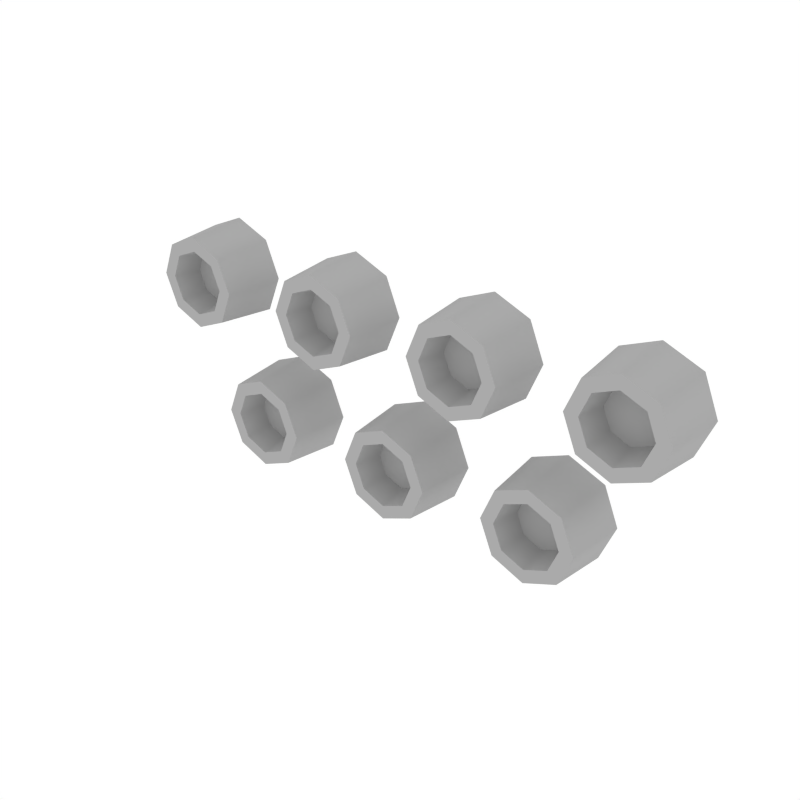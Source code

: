 # Source: Details_Dots.blend  (saved by Blender 3.6.13; exported with 4.5.12 LTS)
import bpy
from mathutils import Matrix  # noqa: F401  (used for matrix-valued properties, if any)

bpy.ops.wm.read_factory_settings(use_empty=True)
scene = bpy.context.scene
scene.name = 'Scene'

# ---- collections
col_collection_1 = bpy.data.collections.new('Collection 1'); scene.collection.children.link(col_collection_1)

# ---- materials (node trees are filled in below, after node groups)
mat_main = bpy.data.materials.new('Main')
mat_main.alpha_threshold = 0.0
mat_main.diffuse_color = (0.402, 0.402, 0.402, 1.0)
mat_main.roughness = 0.5

# ---- node groups
ng_auto_smooth = bpy.data.node_groups.new('Auto Smooth', 'GeometryNodeTree')
_s = ng_auto_smooth.interface.new_socket(name='Geometry', in_out='OUTPUT', socket_type='NodeSocketGeometry')
_s = ng_auto_smooth.interface.new_socket(name='Geometry', in_out='INPUT', socket_type='NodeSocketGeometry')
_s = ng_auto_smooth.interface.new_socket(name='Angle', in_out='INPUT', socket_type='NodeSocketFloat')
_s.subtype = 'ANGLE'
_s.min_value = 0.0
_s.max_value = 3.142
ng_auto_smooth.is_modifier = True
_N = ng_auto_smooth.nodes; _L = ng_auto_smooth.links
n0 = _N.new('NodeGroupOutput'); n0.name = 'Group Output'; n0.location = (480, -100)
n1 = _N.new('NodeGroupInput'); n1.name = 'Group Input'; n1.location = (-420, -300)
n2 = _N.new('NodeGroupInput'); n2.name = 'Group Input.001'; n2.location = (-60, -100)
n3 = _N.new('GeometryNodeSetShadeSmooth'); n3.name = 'Set Shade Smooth'; n3.location = (120, -100)
n3.domain = 'EDGE'
n4 = _N.new('GeometryNodeSetShadeSmooth'); n4.name = 'Set Shade Smooth.001'; n4.location = (300, -100)
n5 = _N.new('GeometryNodeInputMeshEdgeAngle'); n5.name = 'Edge Angle'; n5.location = (-420, -220)
n6 = _N.new('GeometryNodeInputEdgeSmooth'); n6.name = 'Is Edge Smooth'; n6.location = (-60, -160)
n7 = _N.new('GeometryNodeInputShadeSmooth'); n7.name = 'Is Face Smooth'; n7.location = (-240, -340)
n8 = _N.new('FunctionNodeBooleanMath'); n8.name = 'Boolean Math'; n8.location = (-60, -220)
n9 = _N.new('FunctionNodeCompare'); n9.name = 'Compare'; n9.location = (-240, -180)
n9.operation = 'LESS_EQUAL'
_L.new(n5.outputs[0], n9.inputs[0])
_L.new(n4.outputs[0], n0.inputs[0])
_L.new(n1.outputs[1], n9.inputs[1])
_L.new(n9.outputs[0], n8.inputs[0])
_L.new(n7.outputs[0], n8.inputs[1])
_L.new(n2.outputs[0], n3.inputs[0])
_L.new(n6.outputs[0], n3.inputs[1])
_L.new(n3.outputs[0], n4.inputs[0])
_L.new(n8.outputs[0], n3.inputs[2])
n0.is_active_output = True

# ---- material node trees

# ---- world
world_world = bpy.data.worlds.new('World'); scene.world = world_world
world_world.color = (1.0, 1.0, 1.0)
world_world.use_sun_shadow = False
world_world.sun_shadow_jitter_overblur = 0.0
world_world.cycles.sampling_method = 'NONE'
world_world.cycles.sample_map_resolution = 256

# ---- meshes
me_cylinder_022 = bpy.data.meshes.new('Cylinder.022')
me_cylinder_022.from_pydata([(-0.2255, -0.02938, 0.0167), (-0.2255, 0.02938, 0.01131), (-0.1939, -0.02938, 0.0298), (-0.1901, 0.02938, 0.02599), (-0.1808, -0.02938, 0.06143), (-0.1754, 0.02938, 0.06143), (-0.1939, -0.02938, 0.09306), (-0.1901, 0.02938, 0.09686), (-0.2255, -0.02938, 0.1062), (-0.2255, 0.02938, 0.1115), (-0.2571, -0.02938, 0.09306), (-0.261, 0.02938, 0.09686), (-0.2702, -0.02938, 0.06143), (-0.2756, 0.02938, 0.06143), (-0.2571, -0.02938, 0.0298), (-0.261, 0.02938, 0.02599), (-0.2255, -0.02938, 0.02981), (-0.2032, -0.02938, 0.03907), (-0.1939, -0.02938, 0.06143), (-0.2032, -0.02938, 0.08378), (-0.2255, -0.02938, 0.09304), (-0.2479, -0.02938, 0.08378), (-0.2571, -0.02938, 0.06143), (-0.2479, -0.02938, 0.03907), (-0.2255, -0.003473, 0.03583), (-0.2074, -0.003473, 0.04333), (-0.1999, -0.003473, 0.06143), (-0.2074, -0.003473, 0.07952), (-0.2255, -0.003473, 0.08702), (-0.2436, -0.003473, 0.07952), (-0.2511, -0.003473, 0.06143), (-0.2436, -0.003473, 0.04333), (-0.07517, -0.02938, 0.0167), (-0.07517, 0.02938, 0.01131), (-0.04354, -0.02938, 0.0298), (-0.03974, 0.02938, 0.02599), (-0.03044, -0.02938, 0.06143), (-0.02506, 0.02938, 0.06143), (-0.04354, -0.02938, 0.09306), (-0.03974, 0.02938, 0.09686), (-0.07517, -0.02938, 0.1062), (-0.07517, 0.02938, 0.1115), (-0.1068, -0.02938, 0.09306), (-0.1106, 0.02938, 0.09686), (-0.1199, -0.02938, 0.06143), (-0.1253, 0.02938, 0.06143), (-0.1068, -0.02938, 0.0298), (-0.1106, 0.02938, 0.02599), (-0.07517, -0.02938, 0.02981), (-0.05282, -0.02938, 0.03907), (-0.04356, -0.02938, 0.06143), (-0.05282, -0.02938, 0.08378), (-0.07517, -0.02938, 0.09304), (-0.09753, -0.02938, 0.08378), (-0.1068, -0.02938, 0.06143), (-0.09753, -0.02938, 0.03907), (-0.07517, -0.003473, 0.03583), (-0.05708, -0.003473, 0.04333), (-0.04958, -0.003473, 0.06143), (-0.05708, -0.003473, 0.07952), (-0.07517, -0.003473, 0.08702), (-0.09327, -0.003473, 0.07952), (-0.1008, -0.003473, 0.06143), (-0.09327, -0.003473, 0.04333), (0.07517, -0.02938, 0.0167), (0.07517, 0.02938, 0.01131), (0.1068, -0.02938, 0.0298), (0.1106, 0.02938, 0.02599), (0.1199, -0.02938, 0.06143), (0.1253, 0.02938, 0.06143), (0.1068, -0.02938, 0.09306), (0.1106, 0.02938, 0.09686), (0.07517, -0.02938, 0.1062), (0.07517, 0.02938, 0.1115), (0.04354, -0.02938, 0.09306), (0.03974, 0.02938, 0.09686), (0.03044, -0.02938, 0.06143), (0.02506, 0.02938, 0.06143), (0.04354, -0.02938, 0.0298), (0.03974, 0.02938, 0.02599), (0.07517, -0.02938, 0.02981), (0.09753, -0.02938, 0.03907), (0.1068, -0.02938, 0.06143), (0.09753, -0.02938, 0.08378), (0.07517, -0.02938, 0.09304), (0.05282, -0.02938, 0.08378), (0.04356, -0.02938, 0.06143), (0.05282, -0.02938, 0.03907), (0.07517, -0.003473, 0.03583), (0.09327, -0.003473, 0.04333), (0.1008, -0.003473, 0.06143), (0.09327, -0.003473, 0.07952), (0.07517, -0.003473, 0.08702), (0.05708, -0.003473, 0.07952), (0.04958, -0.003473, 0.06143), (0.05708, -0.003473, 0.04333), (0.2255, -0.02938, 0.0167), (0.2255, 0.02938, 0.01131), (0.2571, -0.02938, 0.0298), (0.261, 0.02938, 0.02599), (0.2702, -0.02938, 0.06143), (0.2756, 0.02938, 0.06143), (0.2571, -0.02938, 0.09306), (0.261, 0.02938, 0.09686), (0.2255, -0.02938, 0.1062), (0.2255, 0.02938, 0.1115), (0.1939, -0.02938, 0.09306), (0.1901, 0.02938, 0.09686), (0.1808, -0.02938, 0.06143), (0.1754, 0.02938, 0.06143), (0.1939, -0.02938, 0.0298), (0.1901, 0.02938, 0.02599), (0.2255, -0.02938, 0.02981), (0.2479, -0.02938, 0.03907), (0.2571, -0.02938, 0.06143), (0.2479, -0.02938, 0.08378), (0.2255, -0.02938, 0.09304), (0.2032, -0.02938, 0.08378), (0.1939, -0.02938, 0.06143), (0.2032, -0.02938, 0.03907), (0.2255, -0.003473, 0.03583), (0.2436, -0.003473, 0.04333), (0.2511, -0.003473, 0.06143), (0.2436, -0.003473, 0.07952), (0.2255, -0.003473, 0.08702), (0.2074, -0.003473, 0.07952), (0.1999, -0.003473, 0.06143), (0.2074, -0.003473, 0.04333), (-0.1457, -0.02938, -0.1062), (-0.1457, 0.02938, -0.1115), (-0.114, -0.02938, -0.09306), (-0.1102, 0.02938, -0.09686), (-0.1009, -0.02938, -0.06143), (-0.09555, 0.02938, -0.06143), (-0.114, -0.02938, -0.0298), (-0.1102, 0.02938, -0.02599), (-0.1457, -0.02938, -0.0167), (-0.1457, 0.02938, -0.01131), (-0.1773, -0.02938, -0.0298), (-0.1811, 0.02938, -0.02599), (-0.1904, -0.02938, -0.06143), (-0.1958, 0.02938, -0.06143), (-0.1773, -0.02938, -0.09306), (-0.1811, 0.02938, -0.09686), (-0.1457, -0.02938, -0.09304), (-0.1233, -0.02938, -0.08378), (-0.114, -0.02938, -0.06143), (-0.1233, -0.02938, -0.03907), (-0.1457, -0.02938, -0.02981), (-0.168, -0.02938, -0.03907), (-0.1773, -0.02938, -0.06143), (-0.168, -0.02938, -0.08378), (-0.1457, -0.003473, -0.08702), (-0.1276, -0.003473, -0.07952), (-0.1201, -0.003473, -0.06143), (-0.1276, -0.003473, -0.04333), (-0.1457, -0.003473, -0.03583), (-0.1638, -0.003473, -0.04333), (-0.1713, -0.003473, -0.06143), (-0.1638, -0.003473, -0.07952), (0.004683, -0.02938, -0.1062), (0.004683, 0.02938, -0.1115), (0.03631, -0.02938, -0.09306), (0.04012, 0.02938, -0.09686), (0.04941, -0.02938, -0.06143), (0.0548, 0.02938, -0.06143), (0.03631, -0.02938, -0.0298), (0.04012, 0.02938, -0.02599), (0.004683, -0.02938, -0.0167), (0.004683, 0.02938, -0.01131), (-0.02695, -0.02938, -0.0298), (-0.03075, 0.02938, -0.02599), (-0.04005, -0.02938, -0.06143), (-0.04543, 0.02938, -0.06143), (-0.02695, -0.02938, -0.09306), (-0.03075, 0.02938, -0.09686), (0.004683, -0.02938, -0.09304), (0.02704, -0.02938, -0.08378), (0.0363, -0.02938, -0.06143), (0.02704, -0.02938, -0.03907), (0.004683, -0.02938, -0.02981), (-0.01767, -0.02938, -0.03907), (-0.02693, -0.02938, -0.06143), (-0.01767, -0.02938, -0.08378), (0.004683, -0.003473, -0.08702), (0.02278, -0.003473, -0.07952), (0.03028, -0.003473, -0.06143), (0.02278, -0.003473, -0.04333), (0.004683, -0.003473, -0.03583), (-0.01341, -0.003473, -0.04333), (-0.02091, -0.003473, -0.06143), (-0.01341, -0.003473, -0.07952), (0.155, -0.02938, -0.1062), (0.155, 0.02938, -0.1115), (0.1867, -0.02938, -0.09306), (0.1905, 0.02938, -0.09686), (0.1998, -0.02938, -0.06143), (0.2051, 0.02938, -0.06143), (0.1867, -0.02938, -0.0298), (0.1905, 0.02938, -0.02599), (0.155, -0.02938, -0.0167), (0.155, 0.02938, -0.01131), (0.1234, -0.02938, -0.0298), (0.1196, 0.02938, -0.02599), (0.1103, -0.02938, -0.06143), (0.1049, 0.02938, -0.06143), (0.1234, -0.02938, -0.09306), (0.1196, 0.02938, -0.09686), (0.155, -0.02938, -0.09304), (0.1774, -0.02938, -0.08378), (0.1866, -0.02938, -0.06143), (0.1774, -0.02938, -0.03907), (0.155, -0.02938, -0.02981), (0.1327, -0.02938, -0.03907), (0.1234, -0.02938, -0.06143), (0.1327, -0.02938, -0.08378), (0.155, -0.003473, -0.08702), (0.1731, -0.003473, -0.07952), (0.1806, -0.003473, -0.06143), (0.1731, -0.003473, -0.04333), (0.155, -0.003473, -0.03583), (0.1369, -0.003473, -0.04333), (0.1294, -0.003473, -0.06143), (0.1369, -0.003473, -0.07952)], [], [(0, 1, 3, 2), (2, 3, 5, 4), (4, 5, 7, 6), (6, 7, 9, 8), (8, 9, 11, 10), (10, 11, 13, 12), (17, 18, 26, 25), (12, 13, 15, 14), (14, 15, 1, 0), (6, 8, 20, 19), (12, 14, 23, 22), (2, 4, 18, 17), (8, 10, 21, 20), (14, 0, 16, 23), (0, 2, 17, 16), (4, 6, 19, 18), (10, 12, 22, 21), (24, 25, 26, 27, 28, 29, 30, 31), (22, 23, 31, 30), (20, 21, 29, 28), (18, 19, 27, 26), (16, 17, 25, 24), (23, 16, 24, 31), (21, 22, 30, 29), (19, 20, 28, 27), (32, 33, 35, 34), (34, 35, 37, 36), (36, 37, 39, 38), (38, 39, 41, 40), (40, 41, 43, 42), (42, 43, 45, 44), (49, 50, 58, 57), (44, 45, 47, 46), (46, 47, 33, 32), (38, 40, 52, 51), (44, 46, 55, 54), (34, 36, 50, 49), (40, 42, 53, 52), (46, 32, 48, 55), (32, 34, 49, 48), (36, 38, 51, 50), (42, 44, 54, 53), (56, 57, 58, 59, 60, 61, 62, 63), (54, 55, 63, 62), (52, 53, 61, 60), (50, 51, 59, 58), (48, 49, 57, 56), (55, 48, 56, 63), (53, 54, 62, 61), (51, 52, 60, 59), (64, 65, 67, 66), (66, 67, 69, 68), (68, 69, 71, 70), (70, 71, 73, 72), (72, 73, 75, 74), (74, 75, 77, 76), (81, 82, 90, 89), (76, 77, 79, 78), (78, 79, 65, 64), (70, 72, 84, 83), (76, 78, 87, 86), (66, 68, 82, 81), (72, 74, 85, 84), (78, 64, 80, 87), (64, 66, 81, 80), (68, 70, 83, 82), (74, 76, 86, 85), (88, 89, 90, 91, 92, 93, 94, 95), (86, 87, 95, 94), (84, 85, 93, 92), (82, 83, 91, 90), (80, 81, 89, 88), (87, 80, 88, 95), (85, 86, 94, 93), (83, 84, 92, 91), (96, 97, 99, 98), (98, 99, 101, 100), (100, 101, 103, 102), (102, 103, 105, 104), (104, 105, 107, 106), (106, 107, 109, 108), (113, 114, 122, 121), (108, 109, 111, 110), (110, 111, 97, 96), (102, 104, 116, 115), (108, 110, 119, 118), (98, 100, 114, 113), (104, 106, 117, 116), (110, 96, 112, 119), (96, 98, 113, 112), (100, 102, 115, 114), (106, 108, 118, 117), (120, 121, 122, 123, 124, 125, 126, 127), (118, 119, 127, 126), (116, 117, 125, 124), (114, 115, 123, 122), (112, 113, 121, 120), (119, 112, 120, 127), (117, 118, 126, 125), (115, 116, 124, 123), (128, 129, 131, 130), (130, 131, 133, 132), (132, 133, 135, 134), (134, 135, 137, 136), (136, 137, 139, 138), (138, 139, 141, 140), (145, 146, 154, 153), (140, 141, 143, 142), (142, 143, 129, 128), (134, 136, 148, 147), (140, 142, 151, 150), (130, 132, 146, 145), (136, 138, 149, 148), (142, 128, 144, 151), (128, 130, 145, 144), (132, 134, 147, 146), (138, 140, 150, 149), (152, 153, 154, 155, 156, 157, 158, 159), (150, 151, 159, 158), (148, 149, 157, 156), (146, 147, 155, 154), (144, 145, 153, 152), (151, 144, 152, 159), (149, 150, 158, 157), (147, 148, 156, 155), (160, 161, 163, 162), (162, 163, 165, 164), (164, 165, 167, 166), (166, 167, 169, 168), (168, 169, 171, 170), (170, 171, 173, 172), (177, 178, 186, 185), (172, 173, 175, 174), (174, 175, 161, 160), (166, 168, 180, 179), (172, 174, 183, 182), (162, 164, 178, 177), (168, 170, 181, 180), (174, 160, 176, 183), (160, 162, 177, 176), (164, 166, 179, 178), (170, 172, 182, 181), (184, 185, 186, 187, 188, 189, 190, 191), (182, 183, 191, 190), (180, 181, 189, 188), (178, 179, 187, 186), (176, 177, 185, 184), (183, 176, 184, 191), (181, 182, 190, 189), (179, 180, 188, 187), (192, 193, 195, 194), (194, 195, 197, 196), (196, 197, 199, 198), (198, 199, 201, 200), (200, 201, 203, 202), (202, 203, 205, 204), (209, 210, 218, 217), (204, 205, 207, 206), (206, 207, 193, 192), (198, 200, 212, 211), (204, 206, 215, 214), (194, 196, 210, 209), (200, 202, 213, 212), (206, 192, 208, 215), (192, 194, 209, 208), (196, 198, 211, 210), (202, 204, 214, 213), (216, 217, 218, 219, 220, 221, 222, 223), (214, 215, 223, 222), (212, 213, 221, 220), (210, 211, 219, 218), (208, 209, 217, 216), (215, 208, 216, 223), (213, 214, 222, 221), (211, 212, 220, 219)])
me_cylinder_022.polygons.foreach_set('use_smooth', [True] * 175)
me_cylinder_022.materials.append(mat_main)
me_cylinder_022.use_remesh_preserve_volume = False
me_cylinder_022.use_remesh_preserve_attributes = False
me_cylinder_022.use_mirror_vertex_groups = False
me_cylinder_022.update()

# ---- objects
ob_details_dots = bpy.data.objects.new('Details_Dots', me_cylinder_022)

# ---- transforms, parenting, visibility, modifiers, constraints
ob_details_dots.location = (0.0, 0.0, 0.0)
ob_details_dots.lineart.crease_threshold = 0.0
_m = ob_details_dots.modifiers.new('Auto Smooth', 'NODES')
_m.node_group = ng_auto_smooth
_gi = [s.identifier for s in ng_auto_smooth.interface.items_tree if s.item_type == 'SOCKET' and s.in_out == 'INPUT']
_m[_gi[1]] = 0.8901  # Angle

# ---- collection membership
col_collection_1.objects.link(ob_details_dots)

# ---- scene / render settings (as saved in the file)
scene.frame_start = 1; scene.frame_end = 250; scene.frame_set(0)
scene.render.engine = 'CYCLES'
scene.render.resolution_x = 1000
scene.render.resolution_y = 1000
scene.render.dither_intensity = 0.0
scene.cycles.samples = 200
scene.cycles.sampling_pattern = 'TABULATED_SOBOL'
scene.cycles.light_sampling_threshold = 0.0
scene.cycles.use_adaptive_sampling = False
scene.cycles.use_light_tree = False
scene.cycles.caustics_reflective = False
scene.cycles.caustics_refractive = False
scene.cycles.blur_glossy = 0.0
scene.cycles.max_bounces = 2
scene.cycles.pixel_filter_type = 'GAUSSIAN'
scene.cycles.sample_clamp_indirect = 0.0
scene.view_settings.view_transform = 'Standard'
bpy.context.view_layer.update()

# ---- added for rendering (the .blend has no active camera): camera
cam_auto = bpy.data.cameras.new('AutoCamera')
cam_auto.lens = 50.0
cam_auto.sensor_width = 36.0
cam_auto.clip_end = 1000.0
ob_auto_camera = bpy.data.objects.new('AutoCamera', cam_auto)
scene.collection.objects.link(ob_auto_camera)
ob_auto_camera.location = (0.552906, -0.663487, 0.442324)
ob_auto_camera.rotation_euler = (1.09748, -7.21219e-08, 0.694738)
scene.camera = ob_auto_camera
bpy.context.view_layer.update()
